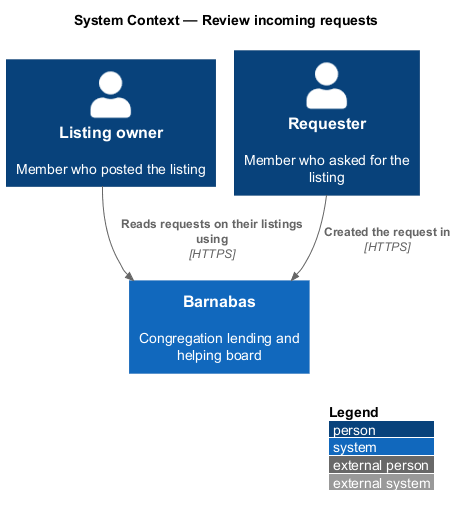

The diagram above was rendered by PlantUML. Its source (embedded in the PNG):
@startuml
!pragma layout smetana
!include <C4/C4_Context>
LAYOUT_WITH_LEGEND()
title System Context — Review incoming requests

Person(owner, "Listing owner", "Member who posted the listing")
Person(requester, "Requester", "Member who asked for the listing")
System(barnabas, "Barnabas", "Congregation lending and helping board")

Rel(owner, barnabas, "Reads requests on their listings using", "HTTPS")
Rel(requester, barnabas, "Created the request in", "HTTPS")
@enduml